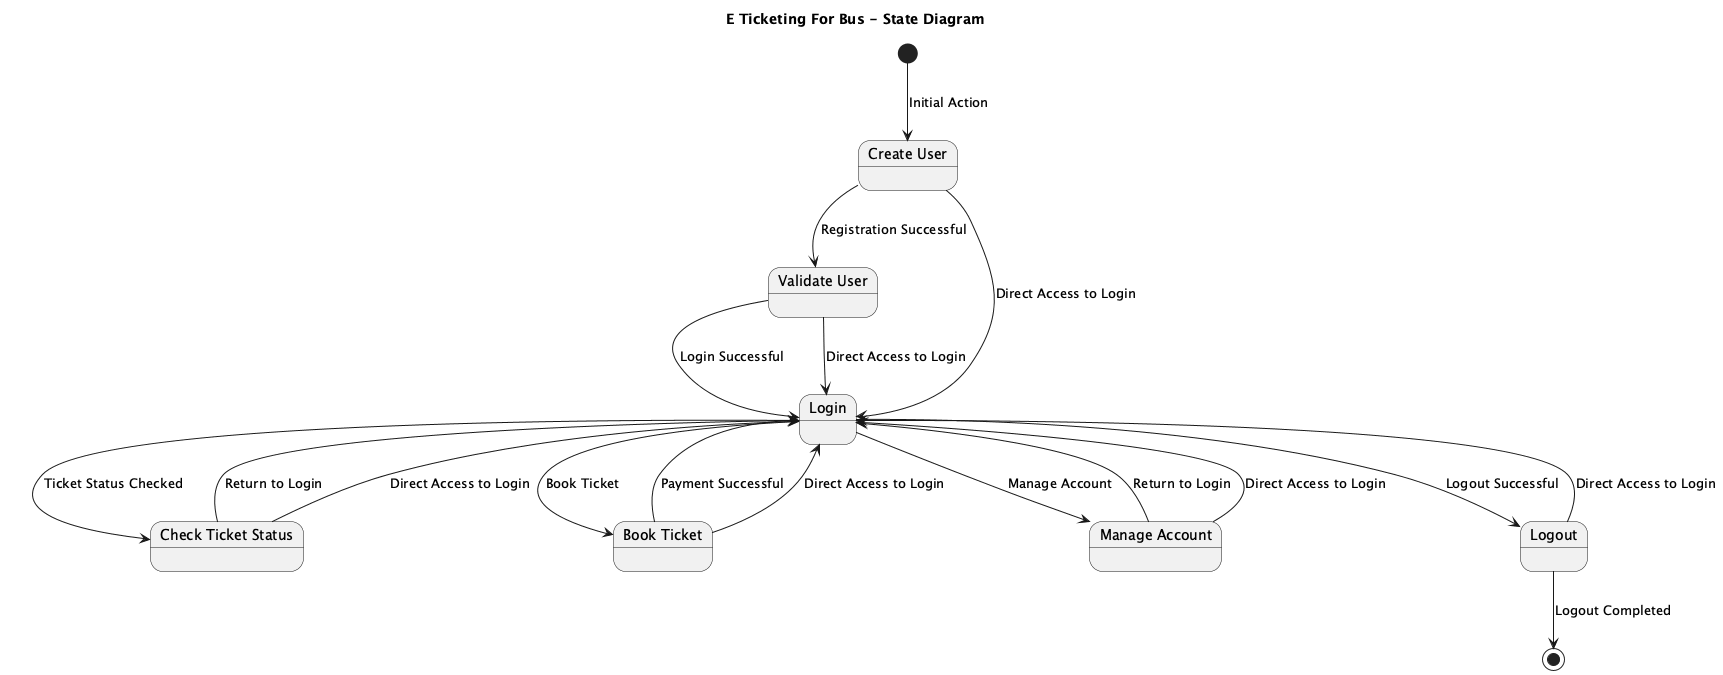

The diagram above was rendered by PlantUML. Its source (embedded in the PNG):
@startuml
title E Ticketing For Bus - State Diagram

[*] --> CreateUser : Initial Action

state "Create User" as CreateUser
state "Validate User" as ValidateUser
state "Login" as Login
state "Check Ticket Status" as CheckTicketStatus
state "Book Ticket" as BookTicket
state "Manage Account" as ManageAccount
state "Logout" as Logout

CreateUser --> ValidateUser : Registration Successful
ValidateUser --> Login : Login Successful

Login --> CheckTicketStatus : Ticket Status Checked
CheckTicketStatus --> Login : Return to Login

Login --> BookTicket : Book Ticket
BookTicket --> Login : Payment Successful

Login --> ManageAccount : Manage Account
ManageAccount --> Login : Return to Login

Login --> Logout : Logout Successful

Logout --> [*] : Logout Completed

CreateUser --> Login : Direct Access to Login
ValidateUser --> Login : Direct Access to Login
CheckTicketStatus --> Login : Direct Access to Login
BookTicket --> Login : Direct Access to Login
ManageAccount --> Login : Direct Access to Login
Logout --> Login : Direct Access to Login

@enduml